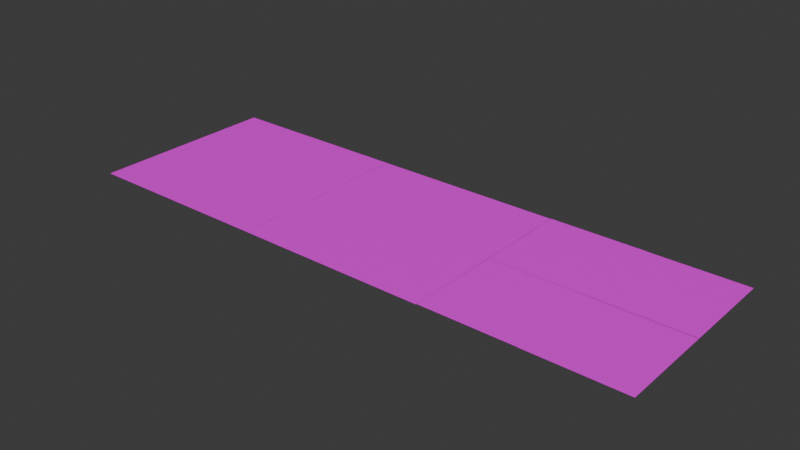 # Source: quad_lod.blend  (saved by Blender 4.1.24; exported with 4.5.12 LTS)
import bpy
from mathutils import Matrix  # noqa: F401  (used for matrix-valued properties, if any)

bpy.ops.wm.read_factory_settings(use_empty=True)
scene = bpy.context.scene
scene.name = 'Scene'

# ---- collections
col_quadblock = bpy.data.collections.new('quadblock'); scene.collection.children.link(col_quadblock)

# ---- images (referenced by path relative to the original .blend; pixels are not part of the script)
import os
ASSET_DIR = os.environ.get("B2B_ASSET_DIR", "")  # directory of the original .blend (textures are referenced by path, not embedded)
HERE = os.path.dirname(os.path.abspath(__file__))  # packed textures are extracted next to this script under _unpacked/

def load_image(name, relpath, width, height, colorspace="sRGB"):
    """Load a texture the original file referenced (path relative to the .blend, or extracted next to this script)."""
    p = next((c for c in (os.path.join(HERE, relpath), os.path.join(ASSET_DIR, relpath)) if relpath and os.path.exists(c)), "")
    if p:
        img = bpy.data.images.load(p, check_existing=True)
        img.name = name
    else:  # same state as the original file: an image datablock whose file is absent (Cycles renders it pink)
        img = bpy.data.images.new(name, width, height)
        img.source = "FILE"
        img.filepath = "//" + (relpath or name)
    img.colorspace_settings.name = colorspace
    return img
img_q_low_png = load_image('q_low.png', 'q_low.png', 1024, 1024, 'sRGB')
img_mid_combined_png = load_image('mid_combined.png', 'mid_combined.png', 1024, 1024, 'sRGB')
img_atlas_png_004 = load_image('atlas.png.004', 'atlas.png', 1024, 1024, 'sRGB')

# ---- materials (node trees are filled in below, after node groups)
mat_material_006 = bpy.data.materials.new('Material.006')
mat_material_006.use_transparent_shadow = False
mat_material_005 = bpy.data.materials.new('Material.005')
mat_material_005.use_transparent_shadow = False
mat_material_001 = bpy.data.materials.new('Material.001')
mat_material_001.use_transparent_shadow = False
mat_material_002 = bpy.data.materials.new('Material.002')
mat_material_002.use_transparent_shadow = False
mat_material_003 = bpy.data.materials.new('Material.003')
mat_material_003.use_transparent_shadow = False
mat_material_004 = bpy.data.materials.new('Material.004')
mat_material_004.use_transparent_shadow = False

# ---- material node trees
mat_material_006.use_nodes = True; mat_material_006.node_tree.nodes.clear()
_N = mat_material_006.node_tree.nodes; _L = mat_material_006.node_tree.links
n0 = _N.new('ShaderNodeBsdfPrincipled'); n0.name = 'Principled BSDF'; n0.location = (10, 300)
n1 = _N.new('ShaderNodeOutputMaterial'); n1.name = 'Material Output'; n1.location = (300, 300)
n2 = _N.new('ShaderNodeTexImage'); n2.name = 'Image Texture'; n2.location = (-280, 280)
n2.image = img_q_low_png
_L.new(n0.outputs[0], n1.inputs[0])
_L.new(n2.outputs[0], n0.inputs[0])
n1.is_active_output = True
mat_material_005.use_nodes = True; mat_material_005.node_tree.nodes.clear()
_N = mat_material_005.node_tree.nodes; _L = mat_material_005.node_tree.links
n0 = _N.new('ShaderNodeBsdfPrincipled'); n0.name = 'Principled BSDF'; n0.location = (10, 300)
n1 = _N.new('ShaderNodeOutputMaterial'); n1.name = 'Material Output'; n1.location = (300, 300)
n2 = _N.new('ShaderNodeTexImage'); n2.name = 'Image Texture'; n2.location = (-280, 280)
n2.image = img_mid_combined_png
_L.new(n0.outputs[0], n1.inputs[0])
_L.new(n2.outputs[0], n0.inputs[0])
n1.is_active_output = True
mat_material_001.use_nodes = True; mat_material_001.node_tree.nodes.clear()
_N = mat_material_001.node_tree.nodes; _L = mat_material_001.node_tree.links
n0 = _N.new('ShaderNodeBsdfPrincipled'); n0.name = 'Principled BSDF'; n0.location = (10, 300)
n1 = _N.new('ShaderNodeOutputMaterial'); n1.name = 'Material Output'; n1.location = (300, 300)
n2 = _N.new('ShaderNodeTexImage'); n2.name = 'Image Texture'; n2.location = (-280, 280)
n2.image = img_atlas_png_004
_L.new(n0.outputs[0], n1.inputs[0])
_L.new(n2.outputs[0], n0.inputs[0])
n1.is_active_output = True
mat_material_002.use_nodes = True; mat_material_002.node_tree.nodes.clear()
_N = mat_material_002.node_tree.nodes; _L = mat_material_002.node_tree.links
n0 = _N.new('ShaderNodeBsdfPrincipled'); n0.name = 'Principled BSDF'; n0.location = (10, 300)
n1 = _N.new('ShaderNodeOutputMaterial'); n1.name = 'Material Output'; n1.location = (300, 300)
n2 = _N.new('ShaderNodeTexImage'); n2.name = 'Image Texture'; n2.location = (-280, 280)
n2.image = img_atlas_png_004
_L.new(n0.outputs[0], n1.inputs[0])
_L.new(n2.outputs[0], n0.inputs[0])
n1.is_active_output = True
mat_material_003.use_nodes = True; mat_material_003.node_tree.nodes.clear()
_N = mat_material_003.node_tree.nodes; _L = mat_material_003.node_tree.links
n0 = _N.new('ShaderNodeBsdfPrincipled'); n0.name = 'Principled BSDF'; n0.location = (10, 300)
n1 = _N.new('ShaderNodeOutputMaterial'); n1.name = 'Material Output'; n1.location = (300, 300)
n2 = _N.new('ShaderNodeTexImage'); n2.name = 'Image Texture'; n2.location = (-280, 280)
n2.image = img_atlas_png_004
_L.new(n0.outputs[0], n1.inputs[0])
_L.new(n2.outputs[0], n0.inputs[0])
n1.is_active_output = True
mat_material_004.use_nodes = True; mat_material_004.node_tree.nodes.clear()
_N = mat_material_004.node_tree.nodes; _L = mat_material_004.node_tree.links
n0 = _N.new('ShaderNodeBsdfPrincipled'); n0.name = 'Principled BSDF'; n0.location = (10, 300)
n1 = _N.new('ShaderNodeOutputMaterial'); n1.name = 'Material Output'; n1.location = (300, 300)
n2 = _N.new('ShaderNodeTexImage'); n2.name = 'Image Texture'; n2.location = (-280, 280)
n2.image = img_atlas_png_004
_L.new(n0.outputs[0], n1.inputs[0])
_L.new(n2.outputs[0], n0.inputs[0])
n1.is_active_output = True

# ---- world
world_world = bpy.data.worlds.new('World'); scene.world = world_world
world_world.use_nodes = True; world_world.node_tree.nodes.clear()
_N = world_world.node_tree.nodes; _L = world_world.node_tree.links
n0 = _N.new('ShaderNodeOutputWorld'); n0.name = 'World Output'; n0.location = (300, 300)
n1 = _N.new('ShaderNodeBackground'); n1.name = 'Background'; n1.location = (10, 300)
n1.inputs[0].default_value = (0.05088, 0.05088, 0.05088, 1.0)
_L.new(n1.outputs[0], n0.inputs[0])
n0.is_active_output = True
world_world.color = (0.05088, 0.05088, 0.05088)
world_world.use_sun_shadow = False
world_world.sun_shadow_jitter_overblur = 0.0

# ---- meshes
me_plane = bpy.data.meshes.new('Plane')
me_plane.from_pydata([(-1.0, -1.0, 0.0), (1.0, -1.0, 0.0), (-1.0, 1.0, 0.0), (1.0, 1.0, 0.0)], [], [(1, 2, 0), (1, 3, 2)])
_uv = me_plane.uv_layers.new(name='UVMap')
_uv.uv.foreach_set('vector', [0.0, -5.96e-08, 1.0, 1.0, -5.96e-08, 1.0, 0.0, -5.96e-08, 1.0, 0.0, 1.0, 1.0])
me_plane.materials.append(mat_material_006)
me_plane.update()
me_plane_003 = bpy.data.meshes.new('Plane.003')
me_plane_003.from_pydata([(-1.0, -1.0, 0.0), (1.0, -1.0, 0.0), (-1.0, 1.0, 0.0), (1.0, 1.0, 0.0), (-1.0, 0.0, 0.0), (0.0, -1.0, 0.0), (1.0, 0.0, 0.0), (0.0, 1.0, 0.0), (0.0, 0.0, 0.0)], [], [(6, 7, 8), (8, 2, 4), (5, 4, 0), (1, 8, 5), (6, 3, 7), (8, 7, 2), (5, 8, 4), (1, 6, 8)])
_uv = me_plane_003.uv_layers.new(name='UVMap')
_uv.uv.foreach_set('vector', [0.5, 0.0, 1.0, 0.5, 0.5, 0.5, 0.5, 0.5, 1.0, 1.0, 0.5, 1.0, 0.0, 0.5, 0.5, 1.0, -5.96e-08, 1.0, 0.0, -5.96e-08, 0.5, 0.5, 0.0, 0.5, 0.5, 0.0, 1.0, 0.0, 1.0, 0.5, 0.5, 0.5, 1.0, 0.5, 1.0, 1.0, 0.0, 0.5, 0.5, 0.5, 0.5, 1.0, 0.0, -5.96e-08, 0.5, 0.0, 0.5, 0.5])
me_plane_003.materials.append(mat_material_005)
me_plane_003.update()
me_plane_004 = bpy.data.meshes.new('Plane.004')
me_plane_004.from_pydata([(0.5, 0.0, 0.0), (0.5, -0.5, 0.0), (1.0, -0.25, 0.0), (0.25, 0.0, 0.0), (0.5, -0.75, 0.0), (0.25, -0.5, 0.0), (0.5, -0.25, 0.0), (1.0, -0.5, 0.0), (1.0, -1.0, 0.0), (0.25, -1.0, 0.0), (0.0, -1.0, 0.0), (0.0, -0.75, 0.0), (0.5, -1.0, 0.0), (0.25, -0.75, 0.0), (0.75, -0.75, 0.0), (1.0, -0.75, 0.0), (0.75, -0.5, 0.0), (0.75, -0.25, 0.0), (0.25, -0.25, 0.0), (0.75, 0.0, 0.0), (1.0, 0.0, 0.0), (0.0, -0.5, 0.0), (0.0, -0.25, 0.0), (0.75, -1.0, 0.0), (0.0, 0.0, 0.0), (0.0, -0.003501, 0.0), (1.0, 0.4965, 0.0), (0.5, 0.4965, 0.0), (0.75, -0.003501, 0.0), (1.0, 0.2465, 0.0), (0.0, 0.2465, 0.0), (0.5, 0.7465, 0.0), (0.25, 0.2465, 0.0), (0.25, 0.7465, 0.0), (0.75, 0.4965, 0.0), (0.0, 0.4965, 0.0), (1.0, -0.003501, 0.0), (0.25, -0.003501, 0.0), (0.75, 0.7465, 0.0), (0.25, 0.9965, 0.0), (1.0, 0.7465, 0.0), (0.5, 0.9965, 0.0), (0.75, 0.9965, 0.0), (1.0, 0.9965, 0.0), (0.0, 0.7465, 0.0), (0.25, 0.4965, 0.0), (0.5, 0.2465, 0.0), (0.75, 0.2465, 0.0), (0.5, -0.003501, 0.0), (0.0, 0.9965, 0.0), (1.132e-07, 0.7502, 0.0), (1.51e-07, 1.0, 0.0), (-0.25, 1.0, 0.0), (-0.75, 0.0002201, 0.0), (-0.75, 0.2502, 0.0), (-1.0, 0.2502, 0.0), (7.55e-08, 0.5002, 0.0), (-1.0, 1.0, 0.0), (-0.5, 1.0, 0.0), (-0.25, 0.7502, 0.0), (-1.0, 0.7502, 0.0), (-0.75, 0.5002, 0.0), (-1.0, 0.5002, 0.0), (-0.25, 0.2502, 0.0), (-0.25, 0.00022, 0.0), (-0.5, 0.5002, 0.0), (-0.5, 0.0002201, 0.0), (-1.0, 0.0002202, 0.0), (3.775e-08, 0.2502, 0.0), (-0.25, 0.5002, 0.0), (-0.5, 0.7502, 0.0), (-0.75, 1.0, 0.0), (-0.75, 0.7502, 0.0), (-0.5, 0.2502, 0.0), (0.0, 0.00022, 0.0), (-1.0, -0.9976, 0.0), (0.0, -0.9976, 0.0), (-1.0, -0.4976, 0.0), (-0.5, -0.9976, 0.0), (-0.25, -0.9976, 0.0), (-1.0, -0.2476, 0.0), (-0.75, -0.9976, 0.0), (-0.25, -0.4976, 0.0), (-0.75, -0.4976, 0.0), (-0.5, -0.2476, 0.0), (-0.5, -0.7476, 0.0), (-0.75, -0.7476, 0.0), (-0.75, -0.2476, 0.0), (-0.25, -0.2476, 0.0), (-0.25, -0.7476, 0.0), (-0.5, -0.4976, 0.0), (-1.0, -0.7476, 0.0), (-1.0, 0.002353, 0.0), (-0.25, 0.002353, 0.0), (1.51e-07, 0.002353, 0.0), (1.132e-07, -0.2476, 0.0), (7.55e-08, -0.4976, 0.0), (3.775e-08, -0.7476, 0.0), (-0.5, 0.002353, 0.0), (-0.75, 0.002353, 0.0)], [], [(5, 21, 11, 13), (16, 1, 4, 14), (19, 0, 6, 17), (17, 6, 1, 16), (4, 13, 9, 12), (20, 19, 17, 2), (14, 4, 12, 23), (15, 14, 23, 8), (7, 16, 14, 15), (13, 11, 10, 9), (1, 5, 13, 4), (18, 22, 21, 5), (2, 17, 16, 7), (0, 3, 18, 6), (3, 24, 22, 18), (6, 18, 5, 1), (45, 35, 30, 32), (34, 27, 46, 47), (42, 41, 31, 38), (38, 31, 27, 34), (46, 32, 37, 48), (43, 42, 38, 40), (47, 46, 48, 28), (29, 47, 28, 36), (26, 34, 47, 29), (32, 30, 25, 37), (27, 45, 32, 46), (33, 44, 35, 45), (40, 38, 34, 26), (41, 39, 33, 31), (39, 49, 44, 33), (31, 33, 45, 27), (69, 56, 50, 59), (61, 65, 70, 72), (53, 66, 73, 54), (54, 73, 65, 61), (70, 59, 52, 58), (67, 53, 54, 55), (72, 70, 58, 71), (60, 72, 71, 57), (62, 61, 72, 60), (59, 50, 51, 52), (65, 69, 59, 70), (63, 68, 56, 69), (55, 54, 61, 62), (66, 64, 63, 73), (64, 74, 68, 63), (73, 63, 69, 65), (82, 96, 95, 88), (83, 90, 84, 87), (81, 78, 85, 86), (86, 85, 90, 83), (84, 88, 93, 98), (75, 81, 86, 91), (87, 84, 98, 99), (80, 87, 99, 92), (77, 83, 87, 80), (88, 95, 94, 93), (90, 82, 88, 84), (89, 97, 96, 82), (91, 86, 83, 77), (78, 79, 89, 85), (79, 76, 97, 89), (85, 89, 82, 90)])
me_plane_004.polygons.foreach_set('material_index', [0, 0, 0, 0, 0, 0, 0, 0, 0, 0, 0, 0, 0, 0, 0, 0, 1, 1, 1, 1, 1, 1, 1, 1, 1, 1, 1, 1, 1, 1, 1, 1, 2, 2, 2, 2, 2, 2, 2, 2, 2, 2, 2, 2, 2, 2, 2, 2, 3, 3, 3, 3, 3, 3, 3, 3, 3, 3, 3, 3, 3, 3, 3, 3])
_uv = me_plane_004.uv_layers.new(name='UVMap')
_uv.uv.foreach_set('vector', [-0.0009447, 0.01056, 0.1944, 0.007991, 0.1973, 0.9907, 0.001964, 0.9933, 0.5756, 1.926, 0.3849, 1.926, 0.3849, 0.983, 0.5756, 0.983, 0.5813, 1.001, 0.3826, 1.001, 0.3791, 0.0006911, 0.5779, 0.0006911, 0.5767, -0.006061, 0.3861, -0.000302, 0.3803, 0.9986, 0.5825, 0.9986, 0.1844, 1.019, 0.003389, 1.019, -0.0001854, 0.006354, 0.1808, 0.006354, 0.772, 1.007, 0.579, 0.9895, 0.5767, -0.01083, 0.7697, 0.00645, 0.5851, 0.006055, 0.3944, 0.006055, 0.3957, 1.013, 0.5864, 1.013, 0.9991, 0.9914, 0.7979, 0.9973, 0.7979, 0.008539, 0.9991, 0.002581, 0.7685, 0.9986, 0.5802, 0.9986, 0.5802, -0.001689, 0.7685, -0.001689, 0.3763, 0.9892, 0.2025, 1.001, 0.2001, 0.01231, 0.3739, 0.0003971, 0.2242, -0.007141, 0.4056, -0.007141, 0.4056, 0.9667, 0.2242, 0.9667, 0.3894, 0.983, 0.2144, 0.983, 0.2132, 0.006153, 0.3882, 0.006153, 0.9973, -0.006366, 1.0, 0.988, 0.8003, 0.9816, 0.7972, -0.01275, 0.3791, 0.9895, 0.1977, 0.9943, 0.1943, 0.01221, 0.3768, 0.01221, 0.1989, 0.9943, 0.001305, 1.001, 0.0001535, 0.00645, 0.192, 0.00645, -0.0008634, 0.9905, -0.0009292, 0.004976, 0.2041, 0.004631, 0.2042, 0.9902, -0.0009447, 0.01056, 0.1944, 0.007991, 0.1973, 0.9907, 0.001964, 0.9933, 0.5756, 1.926, 0.3849, 1.926, 0.3849, 0.983, 0.5756, 0.983, 0.5813, 1.001, 0.3826, 1.001, 0.3791, 0.0006911, 0.5779, 0.0006911, 0.5767, -0.006061, 0.3861, -0.000302, 0.3803, 0.9986, 0.5825, 0.9986, 0.1844, 1.019, 0.003389, 1.019, -0.0001854, 0.006354, 0.1808, 0.006354, 0.772, 1.007, 0.579, 0.9895, 0.5767, -0.01083, 0.7697, 0.00645, 0.5851, 0.006055, 0.3944, 0.006055, 0.3957, 1.013, 0.5864, 1.013, 0.9991, 0.9914, 0.7979, 0.9973, 0.7979, 0.008539, 0.9991, 0.002581, 0.7685, 0.9986, 0.5802, 0.9986, 0.5802, -0.001689, 0.7685, -0.001689, 0.3763, 0.9892, 0.2025, 1.001, 0.2001, 0.01231, 0.3739, 0.0003971, 0.2242, -0.007141, 0.4056, -0.007141, 0.4056, 0.9667, 0.2242, 0.9667, 0.3894, 0.983, 0.2144, 0.983, 0.2132, 0.006153, 0.3882, 0.006153, 0.9973, -0.006366, 1.0, 0.988, 0.8003, 0.9816, 0.7972, -0.01275, 0.3791, 0.9895, 0.1977, 0.9943, 0.1943, 0.01221, 0.3768, 0.01221, 0.1989, 0.9943, 0.001305, 1.001, 0.0001535, 0.00645, 0.192, 0.00645, -0.0008634, 0.9905, -0.0009292, 0.004976, 0.2041, 0.004631, 0.2042, 0.9902, -0.0009447, 0.01056, 0.1944, 0.007991, 0.1973, 0.9907, 0.001964, 0.9933, 0.5756, 1.926, 0.3849, 1.926, 0.3849, 0.983, 0.5756, 0.983, 0.5813, 1.001, 0.3826, 1.001, 0.3791, 0.0006911, 0.5779, 0.0006911, 0.5767, -0.006061, 0.3861, -0.000302, 0.3803, 0.9986, 0.5825, 0.9986, 0.1844, 1.019, 0.003389, 1.019, -0.0001854, 0.006354, 0.1808, 0.006354, 0.772, 1.007, 0.579, 0.9895, 0.5767, -0.01083, 0.7697, 0.00645, 0.5851, 0.006055, 0.3944, 0.006055, 0.3957, 1.013, 0.5864, 1.013, 0.9991, 0.9914, 0.7979, 0.9973, 0.7979, 0.008539, 0.9991, 0.002581, 0.7685, 0.9986, 0.5802, 0.9986, 0.5802, -0.001689, 0.7685, -0.001689, 0.3763, 0.9892, 0.2025, 1.001, 0.2001, 0.01231, 0.3739, 0.0003971, 0.2242, -0.007141, 0.4056, -0.007141, 0.4056, 0.9667, 0.2242, 0.9667, 0.3894, 0.983, 0.2144, 0.983, 0.2132, 0.006153, 0.3882, 0.006153, 0.9973, -0.006366, 1.0, 0.988, 0.8003, 0.9816, 0.7972, -0.01275, 0.3791, 0.9895, 0.1977, 0.9943, 0.1943, 0.01221, 0.3768, 0.01221, 0.1989, 0.9943, 0.001305, 1.001, 0.0001535, 0.00645, 0.192, 0.00645, -0.0008634, 0.9905, -0.0009292, 0.004976, 0.2041, 0.004631, 0.2042, 0.9902, -0.0009447, 0.01056, 0.1944, 0.007991, 0.1973, 0.9907, 0.001964, 0.9933, 0.5756, 1.926, 0.3849, 1.926, 0.3849, 0.983, 0.5756, 0.983, 0.5813, 1.001, 0.3826, 1.001, 0.3791, 0.0006911, 0.5779, 0.0006911, 0.5767, -0.006061, 0.3861, -0.000302, 0.3803, 0.9986, 0.5825, 0.9986, 0.1844, 1.019, 0.003389, 1.019, -0.0001854, 0.006354, 0.1808, 0.006354, 0.772, 1.007, 0.579, 0.9895, 0.5767, -0.01083, 0.7697, 0.00645, 0.5851, 0.006055, 0.3944, 0.006055, 0.3957, 1.013, 0.5864, 1.013, 0.9991, 0.9914, 0.7979, 0.9973, 0.7979, 0.008539, 0.9991, 0.002581, 0.7685, 0.9986, 0.5802, 0.9986, 0.5802, -0.001689, 0.7685, -0.001689, 0.3763, 0.9892, 0.2025, 1.001, 0.2001, 0.01231, 0.3739, 0.0003971, 0.2242, -0.007141, 0.4056, -0.007141, 0.4056, 0.9667, 0.2242, 0.9667, 0.3894, 0.983, 0.2144, 0.983, 0.2132, 0.006153, 0.3882, 0.006153, 0.9973, -0.006366, 1.0, 0.988, 0.8003, 0.9816, 0.7972, -0.01275, 0.3791, 0.9895, 0.1977, 0.9943, 0.1943, 0.01221, 0.3768, 0.01221, 0.1989, 0.9943, 0.001305, 1.001, 0.0001535, 0.00645, 0.192, 0.00645, -0.0008634, 0.9905, -0.0009292, 0.004976, 0.2041, 0.004631, 0.2042, 0.9902])
me_plane_004.materials.append(mat_material_001)
me_plane_004.materials.append(mat_material_002)
me_plane_004.materials.append(mat_material_003)
me_plane_004.materials.append(mat_material_004)
me_plane_004.update()

# ---- objects
ob_1_lod_low = bpy.data.objects.new('1_LOD_LOW', me_plane)
ob_2_lod_med = bpy.data.objects.new('2_LOD_MED', me_plane_003)
ob_3_lod_hi = bpy.data.objects.new('3_LOD_HI', me_plane_004)

# ---- transforms, parenting, visibility, modifiers, constraints
ob_1_lod_low.location = (0.0, 0.0, 0.0)
ob_1_lod_low.rotation_euler = (0.0, 0.0, -1.571)
ob_1_lod_low.scale = (5.0, 5.0, 5.0)
ob_1_lod_low.show_wire = True
ob_2_lod_med.location = (10.01, -0.006956, 0.0)
ob_2_lod_med.rotation_euler = (0.0, -0.0, -1.571)
ob_2_lod_med.scale = (5.0, 5.0, 5.0)
ob_2_lod_med.show_wire = True
ob_3_lod_hi.location = (20.0, 0.02504, 0.0)
ob_3_lod_hi.scale = (5.0, 5.0, 5.0)
ob_3_lod_hi.show_wire = True

# ---- collection membership
col_quadblock.objects.link(ob_1_lod_low)
col_quadblock.objects.link(ob_2_lod_med)
col_quadblock.objects.link(ob_3_lod_hi)

# ---- scene / render settings (as saved in the file)
scene.frame_start = 1; scene.frame_end = 250; scene.frame_set(1)
scene.render.engine = 'BLENDER_EEVEE_NEXT'
scene.cycles.sampling_pattern = 'TABULATED_SOBOL'
scene.eevee.ray_tracing_options.trace_max_roughness = 0.0
bpy.context.view_layer.update()

# ---- added for rendering (the .blend has no active camera and no usable light): camera, sun
cam_auto = bpy.data.cameras.new('AutoCamera')
cam_auto.lens = 50.0
cam_auto.sensor_width = 36.0
cam_auto.clip_end = 1000.0
ob_auto_camera = bpy.data.objects.new('AutoCamera', cam_auto)
scene.collection.objects.link(ob_auto_camera)
ob_auto_camera.location = (39.2659, -35.1103, 23.4133)
ob_auto_camera.rotation_euler = (1.09748, -7.21219e-08, 0.694738)
scene.camera = ob_auto_camera
light_auto_sun = bpy.data.lights.new('AutoSun', 'SUN')
light_auto_sun.energy = 3.0
light_auto_sun.angle = 0.0523599
ob_auto_sun = bpy.data.objects.new('AutoSun', light_auto_sun)
scene.collection.objects.link(ob_auto_sun)
ob_auto_sun.rotation_euler = (0.872665, 0.174533, 0.523599)
bpy.context.view_layer.update()
